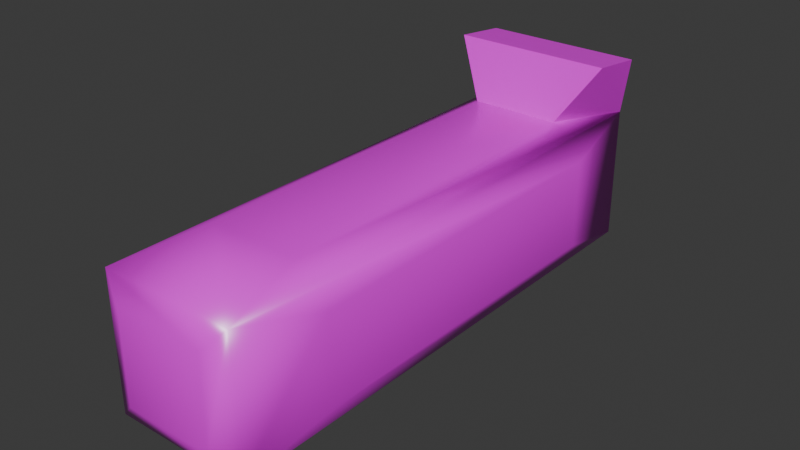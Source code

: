 # Source: scanner.blend  (saved by Blender 4.3.32; exported with 4.5.12 LTS)
import bpy
from mathutils import Matrix  # noqa: F401  (used for matrix-valued properties, if any)

bpy.ops.wm.read_factory_settings(use_empty=True)
scene = bpy.context.scene
scene.name = 'Scene'

# ---- collections
col_collection = bpy.data.collections.new('Collection'); scene.collection.children.link(col_collection)

# ---- images (referenced by path relative to the original .blend; pixels are not part of the script)
import os
ASSET_DIR = os.environ.get("B2B_ASSET_DIR", "")  # directory of the original .blend (textures are referenced by path, not embedded)
HERE = os.path.dirname(os.path.abspath(__file__))  # packed textures are extracted next to this script under _unpacked/

def load_image(name, relpath, width, height, colorspace="sRGB"):
    """Load a texture the original file referenced (path relative to the .blend, or extracted next to this script)."""
    p = next((c for c in (os.path.join(HERE, relpath), os.path.join(ASSET_DIR, relpath)) if relpath and os.path.exists(c)), "")
    if p:
        img = bpy.data.images.load(p, check_existing=True)
        img.name = name
    else:  # same state as the original file: an image datablock whose file is absent (Cycles renders it pink)
        img = bpy.data.images.new(name, width, height)
        img.source = "FILE"
        img.filepath = "//" + (relpath or name)
    img.colorspace_settings.name = colorspace
    return img
img_scanneralbedotexture = load_image('ScannerAlbedoTexture', 'ScannerAlbedoTexture.png', 1024, 1024, 'sRGB')
img_scannerroughnesstexture = load_image('ScannerRoughnessTexture', 'ScannerRoughnessTexture.png', 1024, 1024, 'sRGB')

# ---- materials (node trees are filled in below, after node groups)
mat_scannermaterial = bpy.data.materials.new('ScannerMaterial')

# ---- material node trees
mat_scannermaterial.use_nodes = True; mat_scannermaterial.node_tree.nodes.clear()
_N = mat_scannermaterial.node_tree.nodes; _L = mat_scannermaterial.node_tree.links
n0 = _N.new('ShaderNodeBsdfPrincipled'); n0.name = 'Principled BSDF'; n0.location = (10, 300)
n1 = _N.new('ShaderNodeOutputMaterial'); n1.name = 'Material Output'; n1.location = (300, 300)
n2 = _N.new('ShaderNodeTexImage'); n2.name = 'Image Texture'; n2.location = (-334, 232)
n2.hide = True
n2.image = img_scanneralbedotexture
n3 = _N.new('ShaderNodeTexImage'); n3.name = 'Image Texture.001'; n3.location = (-315, 158)
n3.image = img_scannerroughnesstexture
_L.new(n0.outputs[0], n1.inputs[0])
_L.new(n2.outputs[0], n0.inputs[0])
_L.new(n3.outputs[0], n0.inputs[2])
n1.is_active_output = True

# ---- world
world_world = bpy.data.worlds.new('World'); scene.world = world_world
world_world.use_nodes = True; world_world.node_tree.nodes.clear()
_N = world_world.node_tree.nodes; _L = world_world.node_tree.links
n0 = _N.new('ShaderNodeOutputWorld'); n0.name = 'World Output'; n0.location = (300, 300)
n1 = _N.new('ShaderNodeBackground'); n1.name = 'Background'; n1.location = (10, 300)
n1.inputs[0].default_value = (0.05088, 0.05088, 0.05088, 1.0)
_L.new(n1.outputs[0], n0.inputs[0])
n0.is_active_output = True
world_world.color = (0.05088, 0.05088, 0.05088)
world_world.sun_shadow_jitter_overblur = 0.0

# ---- meshes
me_cube_001 = bpy.data.meshes.new('Cube.001')
me_cube_001.from_pydata([(-0.1835, -1.35, 0.1835), (-0.1835, 0.07875, 0.1835), (-0.1835, -1.35, -0.1835), (-0.1835, 0.07875, -0.1835), (0.1835, -1.35, 0.1835), (0.1835, 0.07875, 0.1835), (0.1835, -1.35, -0.1835), (0.1835, 0.07875, -0.1835), (-0.2102, -1.11, 0.1218), (-0.2102, -0.1613, 0.1218), (-0.2102, -0.1613, -0.1218), (-0.2102, -1.11, -0.1218), (-0.1218, -1.11, -0.2102), (-0.1218, -0.1613, -0.2102), (0.1218, -0.1613, -0.2102), (0.1218, -1.11, -0.2102), (0.2102, -1.11, -0.1218), (0.2102, -0.1613, -0.1218), (0.2102, -0.1613, 0.1218), (0.2102, -1.11, 0.1218), (0.1218, -1.11, 0.2102), (0.1218, -0.1613, 0.2102), (-0.1218, -0.1613, 0.2102), (-0.1218, -1.11, 0.2102), (-0.1218, -1.377, -0.1218), (0.1218, -1.377, -0.1218), (0.1218, -1.377, 0.1218), (-0.1218, -1.377, 0.1218), (0.1218, 0.1055, -0.1218), (-0.1218, 0.1055, -0.1218), (-0.1218, 0.1055, 0.1218), (0.1218, 0.1055, 0.1218), (0.2173, 0.05285, 0.3455), (-0.2173, 0.05285, 0.3455), (-0.2173, -0.1003, 0.3626), (0.2173, -0.1003, 0.3626), (-0.1143, 0.0335, -0.1885), (0.1143, 0.0335, -0.1885), (0.07588, -0.116, -0.2052), (-0.07588, -0.116, -0.2052), (-0.08991, 0.02233, -0.2331), (0.08991, 0.02233, -0.2331), (0.0597, -0.09529, -0.2462), (-0.0597, -0.09529, -0.2462)], [], [(8, 9, 10, 11), (1, 9, 8, 0), (3, 10, 9, 1), (2, 11, 10, 3), (0, 8, 11, 2), (12, 13, 14, 15), (3, 13, 12, 2), (13, 3, 36, 39), (6, 15, 14, 7), (2, 12, 15, 6), (16, 17, 18, 19), (7, 17, 16, 6), (5, 18, 17, 7), (4, 19, 18, 5), (6, 16, 19, 4), (20, 21, 22, 23), (5, 21, 20, 4), (22, 21, 35, 34), (0, 23, 22, 1), (4, 20, 23, 0), (24, 25, 26, 27), (6, 25, 24, 2), (4, 26, 25, 6), (0, 27, 26, 4), (2, 24, 27, 0), (28, 29, 30, 31), (3, 29, 28, 7), (1, 30, 29, 3), (5, 31, 30, 1), (7, 28, 31, 5), (33, 34, 35, 32), (5, 1, 33, 32), (1, 34, 33), (5, 35, 21), (36, 37, 41, 40), (3, 7, 37, 36), (14, 13, 39, 38), (7, 14, 38, 37), (41, 42, 43, 40), (37, 38, 42, 41), (38, 39, 43, 42), (39, 36, 40, 43), (1, 22, 34), (5, 32, 35)])
me_cube_001.polygons.foreach_set('use_smooth', [True] * 44)
_k = set([(1, 22), (1, 33), (5, 21), (5, 32), (21, 22), (21, 35), (22, 34), (32, 33), (32, 35), (33, 34), (34, 35), (36, 37), (36, 39), (36, 40), (37, 38), (37, 41), (38, 39), (38, 42), (39, 43), (40, 41), (40, 43), (41, 42), (42, 43)])
me_cube_001.attributes.new('sharp_edge', 'BOOLEAN', 'EDGE').data.foreach_set('value', [ (min(e.vertices), max(e.vertices)) in _k for e in me_cube_001.edges])
_uv = me_cube_001.uv_layers.new(name='UVMap')
_uv.uv.foreach_set('vector', [0.2239, 0.328, 0.2249, 0.06729, 0.2917, 0.0676, 0.2907, 0.3283, 0.2075, 0.0008181, 0.2249, 0.06729, 0.2239, 0.328, 0.2061, 0.3944, 0.3095, 0.001234, 0.2917, 0.0676, 0.2249, 0.06729, 0.2075, 0.0008181, 0.3081, 0.3948, 0.2907, 0.3283, 0.2917, 0.0676, 0.3095, 0.001234, 0.2061, 0.3944, 0.2239, 0.328, 0.2907, 0.3283, 0.3081, 0.3948, 0.1889, 0.564, 0.189, 0.828, 0.1215, 0.8281, 0.1214, 0.564, 0.2073, 0.8952, 0.189, 0.828, 0.1889, 0.564, 0.2065, 0.4968, 0.189, 0.828, 0.2073, 0.8952, 0.1875, 0.8827, 0.1764, 0.8407, 0.1036, 0.4968, 0.1214, 0.564, 0.1215, 0.8281, 0.1032, 0.8953, 0.2065, 0.4968, 0.1889, 0.564, 0.1214, 0.564, 0.1036, 0.4968, 0.01946, 0.3281, 0.01869, 0.06744, 0.08545, 0.06729, 0.08622, 0.328, 0.0007989, 0.001102, 0.01869, 0.06744, 0.01946, 0.3281, 0.00209, 0.3946, 0.1028, 0.0007989, 0.08545, 0.06729, 0.01869, 0.06744, 0.0007989, 0.001102, 0.1041, 0.3943, 0.08622, 0.328, 0.08545, 0.06729, 0.1028, 0.0007989, 0.00209, 0.3946, 0.01946, 0.3281, 0.08622, 0.328, 0.1041, 0.3943, 0.1217, 0.3279, 0.1215, 0.06684, 0.1888, 0.06686, 0.1885, 0.3279, 0.1028, 0.0007989, 0.1215, 0.06684, 0.1217, 0.3279, 0.1041, 0.3943, 0.3111, 0.1529, 0.3111, 0.08608, 0.3561, 0.05988, 0.3561, 0.1791, 0.2061, 0.3944, 0.1885, 0.3279, 0.1888, 0.06686, 0.2075, 0.0008181, 0.1041, 0.3943, 0.1217, 0.3279, 0.1885, 0.3279, 0.2061, 0.3944, 0.1885, 0.479, 0.1216, 0.4789, 0.1218, 0.4121, 0.1884, 0.4122, 0.1036, 0.4968, 0.1216, 0.4789, 0.1885, 0.479, 0.2065, 0.4968, 0.1041, 0.3943, 0.1218, 0.4121, 0.1216, 0.4789, 0.1036, 0.4968, 0.2061, 0.3944, 0.1884, 0.4122, 0.1218, 0.4121, 0.1041, 0.3943, 0.2065, 0.4968, 0.1885, 0.479, 0.1884, 0.4122, 0.2061, 0.3944, 0.1214, 0.9133, 0.1892, 0.9134, 0.1891, 0.9811, 0.1214, 0.9811, 0.2073, 0.8952, 0.1892, 0.9134, 0.1214, 0.9133, 0.1032, 0.8953, 0.2072, 0.9992, 0.1891, 0.9811, 0.1892, 0.9134, 0.2073, 0.8952, 0.1033, 0.9992, 0.1214, 0.9811, 0.1891, 0.9811, 0.2072, 0.9992, 0.1032, 0.8953, 0.1214, 0.9133, 0.1214, 0.9811, 0.1033, 0.9992, 0.3984, 0.1791, 0.3561, 0.1791, 0.3561, 0.05988, 0.3984, 0.05988, 0.4434, 0.06916, 0.4434, 0.1698, 0.3984, 0.1791, 0.3984, 0.05988, 0.4434, 0.1698, 0.3959, 0.2213, 0.3984, 0.1791, 0.4434, 0.06916, 0.3959, 0.01768, 0.4452, 0.0007989, 0.3111, 0.3212, 0.3111, 0.2398, 0.3194, 0.2537, 0.3195, 0.3075, 0.2073, 0.8952, 0.1032, 0.8953, 0.123, 0.8827, 0.1875, 0.8827, 0.1215, 0.8281, 0.189, 0.828, 0.1764, 0.8407, 0.1341, 0.8407, 0.1032, 0.8953, 0.1215, 0.8281, 0.1341, 0.8407, 0.123, 0.8827, 0.3194, 0.2537, 0.3529, 0.2634, 0.3525, 0.2976, 0.3195, 0.3075, 0.3111, 0.2398, 0.3636, 0.2543, 0.3529, 0.2634, 0.3194, 0.2537, 0.3636, 0.2543, 0.3633, 0.3066, 0.3525, 0.2976, 0.3529, 0.2634, 0.3633, 0.3066, 0.3111, 0.3212, 0.3195, 0.3075, 0.3525, 0.2976, 0.4434, 0.1698, 0.4452, 0.2382, 0.3959, 0.2213, 0.4434, 0.06916, 0.3984, 0.05988, 0.3959, 0.01768])
me_cube_001.materials.append(mat_scannermaterial)
me_cube_001.use_paint_bone_selection = False
me_cube_001.use_paint_mask = True
me_cube_001.update()

# ---- objects
ob_scanner = bpy.data.objects.new('scanner', me_cube_001)

# ---- transforms, parenting, visibility, modifiers, constraints
ob_scanner.location = (0.0, 0.0, 0.0)

# ---- collection membership
col_collection.objects.link(ob_scanner)

# ---- scene / render settings (as saved in the file)
scene.frame_start = 1; scene.frame_end = 250; scene.frame_set(1)
scene.render.engine = 'BLENDER_EEVEE_NEXT'
bpy.context.view_layer.update()

# ---- added for rendering (the .blend has no active camera and no usable light): camera, sun
cam_auto = bpy.data.cameras.new('AutoCamera')
cam_auto.lens = 50.0
cam_auto.sensor_width = 36.0
cam_auto.clip_end = 1000.0
ob_auto_camera = bpy.data.objects.new('AutoCamera', cam_auto)
scene.collection.objects.link(ob_auto_camera)
ob_auto_camera.location = (1.53602, -2.47876, 1.287)
ob_auto_camera.rotation_euler = (1.09748, -7.21219e-08, 0.694738)
scene.camera = ob_auto_camera
light_auto_sun = bpy.data.lights.new('AutoSun', 'SUN')
light_auto_sun.energy = 3.0
light_auto_sun.angle = 0.0523599
ob_auto_sun = bpy.data.objects.new('AutoSun', light_auto_sun)
scene.collection.objects.link(ob_auto_sun)
ob_auto_sun.rotation_euler = (0.872665, 0.174533, 0.523599)
bpy.context.view_layer.update()
